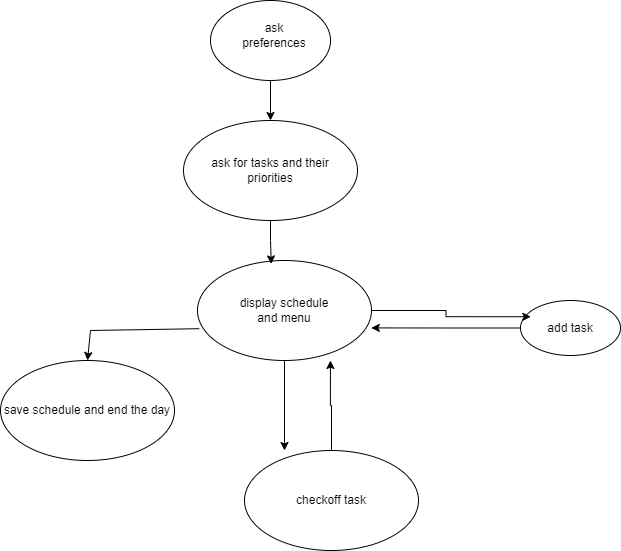

The diagram above was exported from draw.io. Its source (the exported page's mxGraphModel, read from the mxfile embedded in the PNG):
<mxGraphModel dx="1050" dy="603" grid="1" gridSize="10" guides="1" tooltips="1" connect="1" arrows="1" fold="1" page="1" pageScale="1" pageWidth="827" pageHeight="1169" math="0" shadow="0">
  <root>
    <mxCell id="WIyWlLk6GJQsqaUBKTNV-0" />
    <mxCell id="WIyWlLk6GJQsqaUBKTNV-1" parent="WIyWlLk6GJQsqaUBKTNV-0" />
    <mxCell id="nnG_ZDfkG7jOl1Y7IcNL-1" value="" style="ellipse;whiteSpace=wrap;html=1;" parent="WIyWlLk6GJQsqaUBKTNV-1" vertex="1">
      <mxGeometry x="350" y="110" width="120" height="80" as="geometry" />
    </mxCell>
    <mxCell id="nnG_ZDfkG7jOl1Y7IcNL-2" value="display schedule&lt;br&gt;and menu" style="ellipse;whiteSpace=wrap;html=1;" parent="WIyWlLk6GJQsqaUBKTNV-1" vertex="1">
      <mxGeometry x="337" y="370" width="174" height="100" as="geometry" />
    </mxCell>
    <mxCell id="nnG_ZDfkG7jOl1Y7IcNL-3" value="ask preferences" style="text;html=1;strokeColor=none;fillColor=none;align=center;verticalAlign=middle;whiteSpace=wrap;rounded=0;" parent="WIyWlLk6GJQsqaUBKTNV-1" vertex="1">
      <mxGeometry x="384" y="130" width="60" height="30" as="geometry" />
    </mxCell>
    <mxCell id="nnG_ZDfkG7jOl1Y7IcNL-5" value="ask for tasks and their&lt;br&gt;priorities" style="ellipse;whiteSpace=wrap;html=1;" parent="WIyWlLk6GJQsqaUBKTNV-1" vertex="1">
      <mxGeometry x="323" y="230" width="174" height="100" as="geometry" />
    </mxCell>
    <mxCell id="nnG_ZDfkG7jOl1Y7IcNL-12" style="edgeStyle=orthogonalEdgeStyle;rounded=0;orthogonalLoop=1;jettySize=auto;html=1;entryX=0.764;entryY=1;entryDx=0;entryDy=0;entryPerimeter=0;" parent="WIyWlLk6GJQsqaUBKTNV-1" source="nnG_ZDfkG7jOl1Y7IcNL-7" target="nnG_ZDfkG7jOl1Y7IcNL-2" edge="1">
      <mxGeometry relative="1" as="geometry">
        <mxPoint x="520" y="440" as="targetPoint" />
      </mxGeometry>
    </mxCell>
    <mxCell id="nnG_ZDfkG7jOl1Y7IcNL-7" value="checkoff task" style="ellipse;whiteSpace=wrap;html=1;" parent="WIyWlLk6GJQsqaUBKTNV-1" vertex="1">
      <mxGeometry x="384" y="560" width="174" height="100" as="geometry" />
    </mxCell>
    <mxCell id="nnG_ZDfkG7jOl1Y7IcNL-8" value="" style="endArrow=classic;html=1;rounded=0;entryX=0.5;entryY=0;entryDx=0;entryDy=0;exitX=0.5;exitY=1;exitDx=0;exitDy=0;" parent="WIyWlLk6GJQsqaUBKTNV-1" source="nnG_ZDfkG7jOl1Y7IcNL-1" target="nnG_ZDfkG7jOl1Y7IcNL-5" edge="1">
      <mxGeometry width="50" height="50" relative="1" as="geometry">
        <mxPoint x="390" y="440" as="sourcePoint" />
        <mxPoint x="440" y="390" as="targetPoint" />
      </mxGeometry>
    </mxCell>
    <mxCell id="nnG_ZDfkG7jOl1Y7IcNL-9" value="" style="endArrow=classic;html=1;rounded=0;exitX=0.5;exitY=1;exitDx=0;exitDy=0;" parent="WIyWlLk6GJQsqaUBKTNV-1" source="nnG_ZDfkG7jOl1Y7IcNL-2" edge="1">
      <mxGeometry width="50" height="50" relative="1" as="geometry">
        <mxPoint x="380" y="580" as="sourcePoint" />
        <mxPoint x="424" y="560" as="targetPoint" />
      </mxGeometry>
    </mxCell>
    <mxCell id="nnG_ZDfkG7jOl1Y7IcNL-11" style="edgeStyle=orthogonalEdgeStyle;rounded=0;orthogonalLoop=1;jettySize=auto;html=1;entryX=0.424;entryY=0.034;entryDx=0;entryDy=0;entryPerimeter=0;" parent="WIyWlLk6GJQsqaUBKTNV-1" source="nnG_ZDfkG7jOl1Y7IcNL-5" target="nnG_ZDfkG7jOl1Y7IcNL-2" edge="1">
      <mxGeometry relative="1" as="geometry" />
    </mxCell>
    <mxCell id="nnG_ZDfkG7jOl1Y7IcNL-13" value="" style="endArrow=classic;html=1;rounded=0;exitX=0.01;exitY=0.682;exitDx=0;exitDy=0;exitPerimeter=0;entryX=0.5;entryY=0;entryDx=0;entryDy=0;" parent="WIyWlLk6GJQsqaUBKTNV-1" source="nnG_ZDfkG7jOl1Y7IcNL-2" target="nnG_ZDfkG7jOl1Y7IcNL-15" edge="1">
      <mxGeometry width="50" height="50" relative="1" as="geometry">
        <mxPoint x="390" y="440" as="sourcePoint" />
        <mxPoint x="190" y="440" as="targetPoint" />
        <Array as="points">
          <mxPoint x="230" y="440" />
        </Array>
      </mxGeometry>
    </mxCell>
    <mxCell id="nnG_ZDfkG7jOl1Y7IcNL-15" value="save schedule and end the day" style="ellipse;whiteSpace=wrap;html=1;" parent="WIyWlLk6GJQsqaUBKTNV-1" vertex="1">
      <mxGeometry x="140" y="470" width="174" height="100" as="geometry" />
    </mxCell>
    <mxCell id="nnG_ZDfkG7jOl1Y7IcNL-16" value="add task" style="ellipse;whiteSpace=wrap;html=1;" parent="WIyWlLk6GJQsqaUBKTNV-1" vertex="1">
      <mxGeometry x="660" y="410" width="100" height="55" as="geometry" />
    </mxCell>
    <mxCell id="nnG_ZDfkG7jOl1Y7IcNL-18" style="edgeStyle=orthogonalEdgeStyle;rounded=0;orthogonalLoop=1;jettySize=auto;html=1;entryX=0.104;entryY=0.295;entryDx=0;entryDy=0;entryPerimeter=0;" parent="WIyWlLk6GJQsqaUBKTNV-1" source="nnG_ZDfkG7jOl1Y7IcNL-2" target="nnG_ZDfkG7jOl1Y7IcNL-16" edge="1">
      <mxGeometry relative="1" as="geometry" />
    </mxCell>
    <mxCell id="nnG_ZDfkG7jOl1Y7IcNL-19" style="edgeStyle=orthogonalEdgeStyle;rounded=0;orthogonalLoop=1;jettySize=auto;html=1;entryX=0.999;entryY=0.674;entryDx=0;entryDy=0;entryPerimeter=0;" parent="WIyWlLk6GJQsqaUBKTNV-1" source="nnG_ZDfkG7jOl1Y7IcNL-16" target="nnG_ZDfkG7jOl1Y7IcNL-2" edge="1">
      <mxGeometry relative="1" as="geometry" />
    </mxCell>
  </root>
</mxGraphModel>